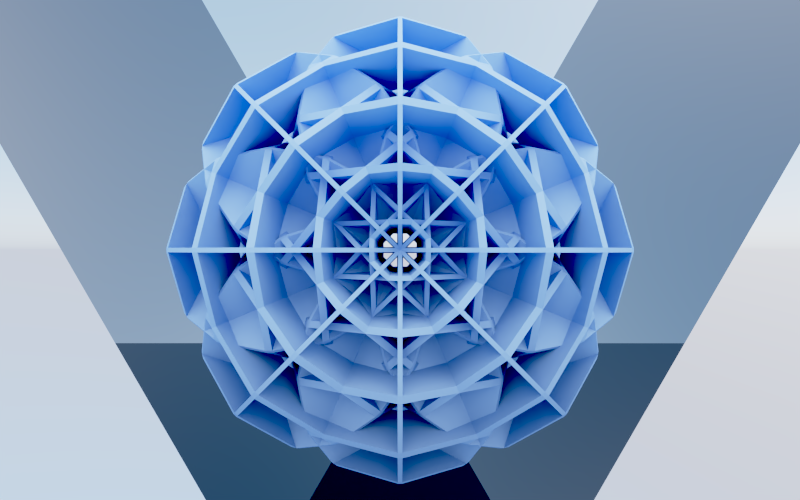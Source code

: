 # Source: RenderSketchGame-RyanGreen-0912-2.blend  (saved by Blender 2.71.0; exported with 4.5.12 LTS)
import bpy
from mathutils import Matrix  # noqa: F401  (used for matrix-valued properties, if any)

bpy.ops.wm.read_factory_settings(use_empty=True)
scene = bpy.context.scene
scene.name = 'Scene'

# ---- collections
col_collection_1 = bpy.data.collections.new('Collection 1'); scene.collection.children.link(col_collection_1)
col_collection_2 = bpy.data.collections.new('Collection 2'); scene.collection.children.link(col_collection_2)

# ---- materials (node trees are filled in below, after node groups)
mat_material_002 = bpy.data.materials.new('Material.002')
mat_material_002.alpha_threshold = 0.0
mat_material_002.roughness = 0.5
mat_material_002.line_color = (0.0, 0.0, 0.0, 1.0)
mat_material = bpy.data.materials.new('Material')
mat_material.alpha_threshold = 0.0
mat_material.roughness = 0.5
mat_material.line_color = (0.0, 0.0, 0.0, 1.0)

# ---- material node trees
mat_material_002.use_nodes = True; mat_material_002.node_tree.nodes.clear()
_N = mat_material_002.node_tree.nodes; _L = mat_material_002.node_tree.links
n0 = _N.new('ShaderNodeOutputMaterial'); n0.name = 'Material Output'; n0.location = (300, 300)
n1 = _N.new('ShaderNodeBsdfAnisotropic'); n1.name = 'Glossy BSDF'; n1.location = (100, 300)
n1.distribution = 'BECKMANN'
n1.inputs[0].default_value = (0.2883, 0.2883, 0.2883, 1.0)
n1.inputs[1].default_value = 0.0
_L.new(n1.outputs[0], n0.inputs[0])
n0.is_active_output = True
mat_material.use_nodes = True; mat_material.node_tree.nodes.clear()
_N = mat_material.node_tree.nodes; _L = mat_material.node_tree.links
n0 = _N.new('ShaderNodeOutputMaterial'); n0.name = 'Material Output'; n0.location = (300, 300)
n1 = _N.new('ShaderNodeTexCoord'); n1.name = 'Texture Coordinate'; n1.location = (-601, 327)
n2 = _N.new('ShaderNodeBsdfDiffuse'); n2.name = 'Diffuse BSDF'; n2.location = (100, 300)
n3 = _N.new('ShaderNodeSeparateColor'); n3.name = 'Separate RGB'; n3.location = (-380, 235)
n4 = _N.new('ShaderNodeValToRGB'); n4.name = 'ColorRamp'; n4.location = (-201, 324)
while len(n4.color_ramp.elements) > 1: n4.color_ramp.elements.remove(n4.color_ramp.elements[-1])
n4.color_ramp.elements[0].position = 0.0; n4.color_ramp.elements[0].color = (0.06798, 0.1177, 0.2673, 1.0)
_e = n4.color_ramp.elements.new(1.0); _e.color = (0.2474, 0.4545, 1.0, 1.0)
_L.new(n2.outputs[0], n0.inputs[0])
_L.new(n4.outputs[0], n2.inputs[0])
_L.new(n1.outputs[5], n3.inputs[0])
_L.new(n3.outputs[1], n4.inputs[0])
n0.is_active_output = True

# ---- world
world_world = bpy.data.worlds.new('World'); scene.world = world_world
world_world.use_nodes = True; world_world.node_tree.nodes.clear()
_N = world_world.node_tree.nodes; _L = world_world.node_tree.links
n0 = _N.new('ShaderNodeOutputWorld'); n0.name = 'World Output'; n0.location = (300, 300)
n1 = _N.new('ShaderNodeBackground'); n1.name = 'Background'; n1.location = (110, 300)
n1.inputs[1].default_value = 20.0
n2 = _N.new('ShaderNodeTexSky'); n2.name = 'Sky Texture'; n2.location = (-90, 300)
n2.sky_type = 'HOSEK_WILKIE'
n2.sun_direction = (-0.02062, 0.3557, 0.9344)
n2.turbidity = 5.9
n2.ground_albedo = 0.0
n2.sun_elevation = 1.571
_L.new(n1.outputs[0], n0.inputs[0])
_L.new(n2.outputs[0], n1.inputs[0])
n0.is_active_output = True
world_world.color = (0.05088, 0.05088, 0.05088)
world_world.use_sun_shadow = False
world_world.sun_shadow_jitter_overblur = 0.0
world_world.cycles.sampling_method = 'MANUAL'
world_world.cycles.sample_map_resolution = 256

# ---- cameras
cam_camera = bpy.data.cameras.new('Camera')
cam_camera.clip_end = 1e+04
cam_camera.lens = 33.0
cam_camera.sensor_width = 80.0
cam_camera.sensor_height = 18.0
cam_camera.ortho_scale = 7.314
cam_camera.dof.focus_distance = 0.0

# ---- lights
light_area_041 = bpy.data.lights.new('Area.041', 'AREA')
light_area_041.transmission_factor = 0.0
light_area_041.energy = 7.854e+08
light_area_041.shadow_buffer_clip_start = 0.5
light_area_041.shadow_soft_size = 10.0
light_area_041.shadow_maximum_resolution = 0.006
light_area_041.use_absolute_resolution = True
light_area_041.size = 10.0
light_area_041.size_y = 0.1
light_sun = bpy.data.lights.new('Sun', 'SUN')
light_sun.color = (0.9849, 1.0, 0.9699)
light_sun.transmission_factor = 0.0
light_sun.angle = 1.571
light_sun.shadow_buffer_clip_start = 0.5
light_sun.shadow_soft_size = 1.0
light_sun.shadow_cascade_max_distance = 1000.0

# ---- meshes
me_plane_004 = bpy.data.meshes.new('Plane.004')
me_plane_004.from_pydata([(-100.0, -100.0, 0.0), (100.0, -100.0, 0.0), (-100.0, 100.0, 0.0), (100.0, 100.0, 0.0)], [], [(0, 1, 3, 2)])
me_plane_004.materials.append(mat_material_002)
me_plane_004.use_remesh_preserve_volume = False
me_plane_004.use_remesh_preserve_attributes = False
me_plane_004.use_mirror_vertex_groups = False
me_plane_004.update()
me_plane_002 = bpy.data.meshes.new('Plane.002')
me_plane_002.from_pydata([(-100.0, -100.0, 0.0), (100.0, -100.0, 0.0), (-100.0, 100.0, 0.0), (100.0, 100.0, 0.0)], [], [(0, 1, 3, 2)])
me_plane_002.materials.append(mat_material_002)
me_plane_002.use_remesh_preserve_volume = False
me_plane_002.use_remesh_preserve_attributes = False
me_plane_002.use_mirror_vertex_groups = False
me_plane_002.update()
me_sphere = bpy.data.meshes.new('Sphere')
me_sphere.from_pydata([(-37.64, -1.519, -2.423), (-37.64, 1.519, -2.423), (-27.69, 25.54, -2.423), (-25.54, 27.69, -2.423), (-1.519, 37.64, -2.423), (1.519, 37.64, -2.423), (25.54, 27.69, -2.423), (27.69, 25.54, -2.423), (37.64, 1.519, -2.423), (37.64, -1.519, -2.423), (27.69, -25.54, -2.423), (25.54, -27.69, -2.423), (1.519, -37.64, -2.423), (-1.519, -37.64, -2.423), (-25.54, -27.69, -2.423), (-27.69, -25.54, -2.423), (-41.07, 1.519, 180.1), (-37.64, 1.519, 178.3), (-37.64, -1.519, 178.3), (-41.07, -1.519, 180.1), (-27.97, 30.12, 180.1), (-25.54, 27.69, 178.3), (-27.69, 25.54, 178.3), (-30.12, 27.97, 180.1), (1.519, 41.07, 180.1), (1.519, 37.64, 178.3), (-1.519, 37.64, 178.3), (-1.519, 41.07, 180.1), (30.12, 27.97, 180.1), (27.69, 25.54, 178.3), (25.54, 27.69, 178.3), (27.97, 30.12, 180.1), (41.07, -1.519, 180.1), (37.64, -1.519, 178.3), (37.64, 1.519, 178.3), (41.07, 1.519, 180.1), (27.97, -30.12, 180.1), (25.54, -27.69, 178.3), (27.69, -25.54, 178.3), (30.12, -27.97, 180.1), (-1.519, -41.07, 180.1), (-1.519, -37.64, 178.3), (1.519, -37.64, 178.3), (1.519, -41.07, 180.1), (-30.12, -27.97, 180.1), (-27.69, -25.54, 178.3), (-25.54, -27.69, 178.3), (-27.97, -30.12, 180.1), (-27.69, 25.54, 17.41), (-27.69, 25.54, 21.77), (-25.54, 27.69, 21.77), (-25.54, 27.69, 17.41), (-1.519, 37.64, 17.41), (-1.519, 37.64, 21.77), (1.519, 37.64, 21.77), (1.519, 37.64, 17.41), (25.54, 27.69, 17.41), (25.54, 27.69, 21.77), (27.69, 25.54, 21.77), (27.69, 25.54, 17.41), (37.64, 1.519, 17.41), (37.64, 1.519, 21.77), (37.64, -1.519, 21.77), (37.64, -1.519, 17.41), (27.69, -25.54, 17.41), (27.69, -25.54, 21.77), (25.54, -27.69, 21.77), (25.54, -27.69, 17.41), (1.519, -37.64, 17.41), (1.519, -37.64, 21.77), (-1.519, -37.64, 21.77), (-1.519, -37.64, 17.41), (-25.54, -27.69, 17.41), (-25.54, -27.69, 21.77), (-27.69, -25.54, 21.77), (-27.69, -25.54, 17.41), (-37.64, -1.519, 17.41), (-37.64, -1.519, 21.77), (-37.64, 1.519, 21.77), (-37.64, 1.519, 17.41), (-67.96, -1.519, 162.1), (-71.48, -1.519, 158.6), (-71.48, 1.519, 158.6), (-67.96, 1.519, 162.1), (-90.36, -1.519, 130.3), (-92.24, -1.519, 125.8), (-92.24, 1.519, 125.8), (-90.36, 1.519, 130.3), (-98.89, -1.519, 92.4), (-98.89, -1.519, 87.53), (-98.89, 1.519, 87.53), (-98.89, 1.519, 92.4), (-92.24, -1.519, 54.13), (-90.36, -1.519, 49.61), (-90.36, 1.519, 49.61), (-92.24, 1.519, 54.13), (-49.13, 46.98, 162.1), (-51.62, 49.47, 158.6), (-49.47, 51.62, 158.6), (-46.98, 49.13, 162.1), (-64.97, 62.82, 130.3), (-66.3, 64.15, 125.8), (-64.15, 66.3, 125.8), (-62.82, 64.97, 130.3), (-71.0, 68.85, 92.4), (-71.0, 68.85, 87.53), (-68.85, 71.0, 87.53), (-68.85, 71.0, 92.4), (-66.3, 64.15, 54.13), (-64.97, 62.82, 49.61), (-62.82, 64.97, 49.61), (-64.15, 66.3, 54.13), (-1.519, 67.96, 162.1), (-1.519, 71.48, 158.6), (1.519, 71.48, 158.6), (1.519, 67.96, 162.1), (-1.519, 90.36, 130.3), (-1.519, 92.24, 125.8), (1.519, 92.24, 125.8), (1.519, 90.36, 130.3), (-1.519, 98.89, 92.4), (-1.519, 98.89, 87.53), (1.519, 98.89, 87.53), (1.519, 98.89, 92.4), (-1.519, 92.24, 54.13), (-1.519, 90.36, 49.61), (1.519, 90.36, 49.61), (1.519, 92.24, 54.13), (46.98, 49.13, 162.1), (49.47, 51.62, 158.6), (51.62, 49.47, 158.6), (49.13, 46.98, 162.1), (62.82, 64.97, 130.3), (64.15, 66.3, 125.8), (66.3, 64.15, 125.8), (64.97, 62.82, 130.3), (68.85, 71.0, 92.4), (68.85, 71.0, 87.53), (71.0, 68.85, 87.53), (71.0, 68.85, 92.4), (64.15, 66.3, 54.13), (62.82, 64.97, 49.61), (64.97, 62.82, 49.61), (66.3, 64.15, 54.13), (67.96, 1.519, 162.1), (71.48, 1.519, 158.6), (71.48, -1.519, 158.6), (67.96, -1.519, 162.1), (90.36, 1.519, 130.3), (92.24, 1.519, 125.8), (92.24, -1.519, 125.8), (90.36, -1.519, 130.3), (98.89, 1.519, 92.4), (98.89, 1.519, 87.53), (98.89, -1.519, 87.53), (98.89, -1.519, 92.4), (92.24, 1.519, 54.13), (90.36, 1.519, 49.61), (90.36, -1.519, 49.61), (92.24, -1.519, 54.13), (49.13, -46.98, 162.1), (51.62, -49.47, 158.6), (49.47, -51.62, 158.6), (46.98, -49.13, 162.1), (64.97, -62.82, 130.3), (66.3, -64.15, 125.8), (64.15, -66.3, 125.8), (62.82, -64.97, 130.3), (71.0, -68.85, 92.4), (71.0, -68.85, 87.53), (68.85, -71.0, 87.53), (68.85, -71.0, 92.4), (66.3, -64.15, 54.13), (64.97, -62.82, 49.61), (62.82, -64.97, 49.61), (64.15, -66.3, 54.13), (1.519, -67.96, 162.1), (1.519, -71.48, 158.6), (-1.519, -71.48, 158.6), (-1.519, -67.96, 162.1), (1.519, -90.36, 130.3), (1.519, -92.24, 125.8), (-1.519, -92.24, 125.8), (-1.519, -90.36, 130.3), (1.519, -98.89, 92.4), (1.519, -98.89, 87.53), (-1.519, -98.89, 87.53), (-1.519, -98.89, 92.4), (1.519, -92.24, 54.13), (1.519, -90.36, 49.61), (-1.519, -90.36, 49.61), (-1.519, -92.24, 54.13), (-46.98, -49.13, 162.1), (-49.47, -51.62, 158.6), (-51.62, -49.47, 158.6), (-49.13, -46.98, 162.1), (-62.82, -64.97, 130.3), (-64.15, -66.3, 125.8), (-66.3, -64.15, 125.8), (-64.97, -62.82, 130.3), (-68.85, -71.0, 92.4), (-68.85, -71.0, 87.53), (-71.0, -68.85, 87.53), (-71.0, -68.85, 92.4), (-64.15, -66.3, 54.13), (-62.82, -64.97, 49.61), (-64.97, -62.82, 49.61), (-66.3, -64.15, 54.13), (-31.52, -29.37, 178.7), (-43.06, -1.519, 178.7), (-43.06, 1.519, 178.7), (-31.52, 29.37, 178.7), (-29.37, 31.52, 178.7), (-1.519, 43.06, 178.7), (1.519, 43.06, 178.7), (29.37, 31.52, 178.7), (31.52, 29.37, 178.7), (43.06, 1.519, 178.7), (43.06, -1.519, 178.7), (31.52, -29.37, 178.7), (29.37, -31.52, 178.7), (1.519, -43.06, 178.7), (-1.519, -43.06, 178.7), (-29.37, -31.52, 178.7), (-71.34, -1.519, 21.14), (-68.17, -1.519, 17.98), (-68.17, 1.519, 17.98), (-71.34, 1.519, 21.14), (-51.52, 49.37, 21.14), (-49.28, 47.13, 17.98), (-47.13, 49.28, 17.98), (-49.37, 51.52, 21.14), (-1.519, 71.34, 21.14), (-1.519, 68.17, 17.98), (1.519, 68.17, 17.98), (1.519, 71.34, 21.14), (49.37, 51.52, 21.14), (47.13, 49.28, 17.98), (49.28, 47.13, 17.98), (51.52, 49.37, 21.14), (71.34, 1.519, 21.14), (68.17, 1.519, 17.98), (68.17, -1.519, 17.98), (71.34, -1.519, 21.14), (51.52, -49.37, 21.14), (49.28, -47.13, 17.98), (47.13, -49.28, 17.98), (49.37, -51.52, 21.14), (1.519, -71.34, 21.14), (1.519, -68.17, 17.98), (-1.519, -68.17, 17.98), (-1.519, -71.34, 21.14), (-49.37, -51.52, 21.14), (-47.13, -49.28, 17.98), (-49.28, -47.13, 17.98), (-51.52, -49.37, 21.14), (-27.69, 25.54, 126.2), (-27.69, 25.54, 130.2), (-25.54, 27.69, 130.2), (-25.54, 27.69, 126.2), (-27.69, 25.54, 159.0), (-27.69, 25.54, 163.0), (-25.54, 27.69, 163.0), (-25.54, 27.69, 159.0), (-27.69, 25.54, 87.97), (-27.69, 25.54, 91.96), (-25.54, 27.69, 91.96), (-25.54, 27.69, 87.97), (-27.69, 25.54, 49.74), (-27.69, 25.54, 53.73), (-25.54, 27.69, 53.73), (-25.54, 27.69, 49.74), (-1.519, 37.64, 159.0), (-1.519, 37.64, 163.0), (1.519, 37.64, 163.0), (1.519, 37.64, 159.0), (-1.519, 37.64, 126.2), (-1.519, 37.64, 130.2), (1.519, 37.64, 130.2), (1.519, 37.64, 126.2), (1.519, 37.64, 91.96), (1.519, 37.64, 87.97), (-1.519, 37.64, 87.97), (-1.519, 37.64, 91.96), (1.519, 37.64, 53.73), (1.519, 37.64, 49.74), (-1.519, 37.64, 49.74), (-1.519, 37.64, 53.73), (27.69, 25.54, 163.0), (27.69, 25.54, 159.0), (25.54, 27.69, 159.0), (25.54, 27.69, 163.0), (27.69, 25.54, 130.2), (27.69, 25.54, 126.2), (25.54, 27.69, 126.2), (25.54, 27.69, 130.2), (27.69, 25.54, 91.96), (27.69, 25.54, 87.97), (25.54, 27.69, 87.97), (25.54, 27.69, 91.96), (27.69, 25.54, 53.73), (27.69, 25.54, 49.74), (25.54, 27.69, 49.74), (25.54, 27.69, 53.73), (37.64, -1.519, 163.0), (37.64, -1.519, 159.0), (37.64, 1.519, 159.0), (37.64, 1.519, 163.0), (37.64, -1.519, 130.2), (37.64, -1.519, 126.2), (37.64, 1.519, 126.2), (37.64, 1.519, 130.2), (37.64, -1.519, 91.96), (37.64, -1.519, 87.97), (37.64, 1.519, 87.97), (37.64, 1.519, 91.96), (37.64, -1.519, 53.73), (37.64, -1.519, 49.74), (37.64, 1.519, 49.74), (37.64, 1.519, 53.73), (25.54, -27.69, 163.0), (25.54, -27.69, 159.0), (27.69, -25.54, 159.0), (27.69, -25.54, 163.0), (25.54, -27.69, 130.2), (25.54, -27.69, 126.2), (27.69, -25.54, 126.2), (27.69, -25.54, 130.2), (25.54, -27.69, 91.96), (25.54, -27.69, 87.97), (27.69, -25.54, 87.97), (27.69, -25.54, 91.96), (25.54, -27.69, 53.73), (25.54, -27.69, 49.74), (27.69, -25.54, 49.74), (27.69, -25.54, 53.73), (-1.519, -37.64, 163.0), (-1.519, -37.64, 159.0), (1.519, -37.64, 159.0), (1.519, -37.64, 163.0), (-1.519, -37.64, 130.2), (-1.519, -37.64, 126.2), (1.519, -37.64, 126.2), (1.519, -37.64, 130.2), (-1.519, -37.64, 91.96), (-1.519, -37.64, 87.97), (1.519, -37.64, 87.97), (1.519, -37.64, 91.96), (-1.519, -37.64, 53.73), (-1.519, -37.64, 49.74), (1.519, -37.64, 49.74), (1.519, -37.64, 53.73), (-27.69, -25.54, 163.0), (-27.69, -25.54, 159.0), (-25.54, -27.69, 159.0), (-25.54, -27.69, 163.0), (-27.69, -25.54, 130.2), (-27.69, -25.54, 126.2), (-25.54, -27.69, 126.2), (-25.54, -27.69, 130.2), (-27.69, -25.54, 91.96), (-27.69, -25.54, 87.97), (-25.54, -27.69, 87.97), (-25.54, -27.69, 91.96), (-27.69, -25.54, 53.73), (-27.69, -25.54, 49.74), (-25.54, -27.69, 49.74), (-25.54, -27.69, 53.73), (-37.64, -1.519, 49.74), (-37.64, -1.519, 53.73), (-37.64, 1.519, 53.73), (-37.64, 1.519, 49.74), (-37.64, -1.519, 87.97), (-37.64, -1.519, 91.96), (-37.64, 1.519, 91.96), (-37.64, 1.519, 87.97), (-37.64, -1.519, 126.2), (-37.64, -1.519, 130.2), (-37.64, 1.519, 130.2), (-37.64, 1.519, 126.2), (-37.64, 1.519, 163.0), (-37.64, 1.519, 159.0), (-37.64, -1.519, 159.0), (-37.64, -1.519, 163.0), (-25.84, 23.83, -2.423), (-23.83, 25.84, -2.423), (-35.12, 1.418, -2.423), (-1.418, 35.12, -2.423), (1.418, 35.12, -2.423), (23.83, 25.84, -2.423), (25.84, 23.83, -2.423), (35.12, 1.418, -2.423), (35.12, -1.418, -2.423), (25.84, -23.83, -2.423), (23.83, -25.84, -2.423), (1.418, -35.12, -2.423), (-1.418, -35.12, -2.423), (-23.83, -25.84, -2.423), (-25.84, -23.83, -2.423), (-35.12, -1.418, -2.423), (-24.11, 26.14, -0.4065), (-1.434, 35.53, -0.4065), (1.434, 35.53, -0.4065), (24.11, 26.14, -0.4065), (26.14, 24.11, -0.4065), (35.53, 1.434, -0.4065), (35.53, -1.434, -0.4065), (26.14, -24.11, -0.4065), (24.11, -26.14, -0.4065), (1.434, -35.53, -0.4065), (-1.434, -35.53, -0.4065), (-24.11, -26.14, -0.4065), (-26.14, -24.11, -0.4065), (-35.53, -1.434, -0.4065), (-26.14, 24.11, -0.4065), (-35.53, 1.434, -0.4065)], [], [(11, 408, 409, 12), (230, 3, 2, 229), (86, 91, 88, 85), (274, 25, 26, 273), (114, 119, 116, 113), (106, 111, 108, 105), (102, 107, 104, 101), (292, 289, 290, 295), (130, 135, 132, 129), (122, 127, 124, 121), (118, 123, 120, 117), (308, 305, 306, 311), (146, 151, 148, 145), (138, 143, 140, 137), (134, 139, 136, 133), (324, 321, 322, 327), (162, 167, 164, 161), (154, 159, 156, 153), (150, 155, 152, 149), (340, 337, 338, 343), (178, 183, 180, 177), (170, 175, 172, 169), (166, 171, 168, 165), (356, 353, 354, 359), (194, 199, 196, 193), (186, 191, 188, 185), (182, 187, 184, 181), (261, 96, 83, 380), (153, 314, 297, 138), (212, 20, 27, 213), (246, 67, 408, 11), (214, 24, 31, 215), (296, 293, 294, 299), (216, 28, 35, 217), (218, 32, 39, 219), (262, 21, 22, 261), (220, 36, 43, 221), (7, 404, 405, 8), (222, 40, 47, 223), (22, 211, 96, 261), (208, 44, 19, 209), (98, 103, 100, 97), (90, 95, 92, 89), (210, 16, 23, 211), (210, 83, 80, 209), (372, 369, 370, 375), (312, 309, 310, 315), (113, 272, 263, 98), (45, 208, 209, 18), (238, 59, 404, 7), (54, 285, 286, 53), (284, 281, 282, 287), (328, 325, 326, 331), (38, 219, 160, 323), (241, 60, 59, 238), (58, 301, 302, 57), (300, 297, 298, 303), (344, 341, 342, 347), (352, 195, 208, 45), (8, 405, 60, 241), (62, 317, 318, 61), (316, 313, 314, 319), (360, 357, 358, 363), (383, 80, 195, 352), (61, 240, 239, 58), (66, 333, 334, 65), (332, 329, 330, 335), (318, 157, 240, 61), (18, 209, 80, 383), (301, 142, 157, 318), (70, 349, 350, 69), (348, 345, 346, 351), (278, 275, 272, 277), (376, 373, 374, 379), (74, 365, 366, 73), (364, 361, 362, 367), (41, 222, 223, 46), (145, 306, 289, 130), (94, 227, 224, 93), (270, 267, 264, 269), (212, 99, 96, 211), (234, 5, 4, 233), (110, 231, 228, 109), (280, 279, 276, 283), (214, 115, 112, 213), (238, 7, 6, 237), (126, 235, 232, 125), (288, 29, 30, 291), (216, 131, 128, 215), (242, 9, 8, 241), (142, 239, 236, 141), (304, 33, 34, 307), (218, 147, 144, 217), (246, 11, 10, 245), (158, 243, 240, 157), (320, 37, 38, 323), (220, 163, 160, 219), (250, 13, 12, 249), (174, 247, 244, 173), (336, 41, 42, 339), (222, 179, 176, 221), (254, 15, 14, 253), (190, 251, 248, 189), (58, 239, 142, 301), (208, 195, 192, 223), (202, 207, 204, 201), (206, 255, 252, 205), (50, 271, 268, 49), (116, 277, 272, 113), (249, 68, 67, 246), (148, 311, 306, 145), (12, 409, 68, 249), (384, 2, 3, 385), (9, 406, 407, 10), (242, 63, 406, 9), (156, 319, 314, 153), (245, 64, 63, 242), (103, 258, 277, 116), (10, 407, 64, 245), (266, 259, 256, 265), (135, 292, 311, 148), (130, 289, 292, 135), (143, 300, 319, 156), (387, 4, 5, 388), (129, 290, 275, 114), (98, 263, 258, 103), (138, 297, 300, 143), (389, 6, 7, 390), (132, 295, 290, 129), (97, 260, 381, 82), (169, 330, 313, 154), (391, 8, 9, 392), (119, 278, 295, 132), (100, 257, 260, 97), (172, 335, 330, 169), (393, 10, 11, 394), (114, 275, 278, 119), (87, 378, 257, 100), (159, 316, 335, 172), (395, 12, 13, 396), (198, 203, 200, 197), (82, 381, 378, 87), (154, 313, 316, 159), (397, 14, 15, 398), (399, 0, 1, 386), (368, 77, 78, 371), (382, 377, 378, 381), (380, 17, 18, 383), (352, 45, 46, 355), (18, 17, 16, 19), (22, 21, 20, 23), (26, 25, 24, 27), (30, 29, 28, 31), (34, 33, 32, 35), (38, 37, 36, 39), (42, 41, 40, 43), (46, 45, 44, 47), (50, 49, 48, 51), (54, 53, 52, 55), (58, 57, 56, 59), (62, 61, 60, 63), (66, 65, 64, 67), (70, 69, 68, 71), (74, 73, 72, 75), (78, 77, 76, 79), (45, 18, 19, 44), (17, 22, 23, 16), (49, 78, 79, 48), (77, 74, 75, 76), (21, 26, 27, 20), (53, 50, 51, 52), (25, 30, 31, 24), (57, 54, 55, 56), (29, 34, 35, 28), (61, 58, 59, 60), (33, 38, 39, 32), (65, 62, 63, 64), (37, 42, 43, 36), (69, 66, 67, 68), (41, 46, 47, 40), (73, 70, 71, 72), (323, 160, 147, 304), (82, 81, 80, 83), (86, 85, 84, 87), (90, 89, 88, 91), (94, 93, 92, 95), (98, 97, 96, 99), (102, 101, 100, 103), (106, 105, 104, 107), (110, 109, 108, 111), (114, 113, 112, 115), (118, 117, 116, 119), (122, 121, 120, 123), (126, 125, 124, 127), (130, 129, 128, 131), (134, 133, 132, 135), (138, 137, 136, 139), (142, 141, 140, 143), (146, 145, 144, 147), (150, 149, 148, 151), (154, 153, 152, 155), (158, 157, 156, 159), (162, 161, 160, 163), (166, 165, 164, 167), (170, 169, 168, 171), (174, 173, 172, 175), (178, 177, 176, 179), (182, 181, 180, 183), (186, 185, 184, 187), (190, 189, 188, 191), (194, 193, 192, 195), (198, 197, 196, 199), (202, 201, 200, 203), (206, 205, 204, 207), (81, 194, 195, 80), (97, 82, 83, 96), (85, 198, 199, 84), (101, 86, 87, 100), (89, 202, 203, 88), (105, 90, 91, 104), (93, 206, 207, 92), (109, 94, 95, 108), (113, 98, 99, 112), (117, 102, 103, 116), (121, 106, 107, 120), (125, 110, 111, 124), (129, 114, 115, 128), (133, 118, 119, 132), (137, 122, 123, 136), (141, 126, 127, 140), (145, 130, 131, 144), (149, 134, 135, 148), (153, 138, 139, 152), (157, 142, 143, 156), (161, 146, 147, 160), (165, 150, 151, 164), (169, 154, 155, 168), (173, 158, 159, 172), (177, 162, 163, 176), (181, 166, 167, 180), (185, 170, 171, 184), (189, 174, 175, 188), (193, 178, 179, 192), (197, 182, 183, 196), (201, 186, 187, 200), (205, 190, 191, 204), (82, 87, 84, 81), (336, 179, 222, 41), (355, 192, 179, 336), (46, 223, 192, 355), (37, 220, 221, 42), (320, 163, 220, 37), (339, 176, 163, 320), (42, 221, 176, 339), (16, 210, 209, 19), (20, 212, 211, 23), (24, 214, 213, 27), (28, 216, 215, 31), (32, 218, 217, 35), (36, 220, 219, 39), (40, 222, 221, 43), (44, 208, 223, 47), (226, 225, 224, 227), (230, 229, 228, 231), (234, 233, 232, 235), (238, 237, 236, 239), (242, 241, 240, 243), (246, 245, 244, 247), (250, 249, 248, 251), (254, 253, 252, 255), (225, 254, 255, 224), (229, 226, 227, 228), (233, 230, 231, 232), (237, 234, 235, 236), (241, 238, 239, 240), (245, 242, 243, 244), (249, 246, 247, 248), (253, 250, 251, 252), (226, 1, 0, 225), (282, 281, 280, 283), (278, 277, 276, 279), (274, 273, 272, 275), (270, 269, 268, 271), (266, 265, 264, 267), (258, 257, 256, 259), (262, 261, 260, 263), (382, 381, 380, 383), (286, 285, 284, 287), (290, 289, 288, 291), (294, 293, 292, 295), (298, 297, 296, 299), (302, 301, 300, 303), (306, 305, 304, 307), (310, 309, 308, 311), (314, 313, 312, 315), (318, 317, 316, 319), (322, 321, 320, 323), (326, 325, 324, 327), (330, 329, 328, 331), (334, 333, 332, 335), (338, 337, 336, 339), (342, 341, 340, 343), (346, 345, 344, 347), (350, 349, 348, 351), (354, 353, 352, 355), (358, 357, 356, 359), (362, 361, 360, 363), (366, 365, 364, 367), (370, 369, 368, 371), (374, 373, 372, 375), (378, 377, 376, 379), (381, 260, 261, 380), (353, 382, 383, 352), (263, 272, 273, 262), (275, 290, 291, 274), (267, 282, 283, 266), (277, 258, 259, 276), (379, 256, 257, 378), (375, 264, 265, 374), (289, 306, 307, 288), (305, 322, 323, 304), (321, 338, 339, 320), (337, 354, 355, 336), (271, 286, 287, 270), (371, 268, 269, 370), (279, 294, 295, 278), (281, 298, 299, 280), (285, 302, 303, 284), (293, 310, 311, 292), (297, 314, 315, 296), (301, 318, 319, 300), (309, 326, 327, 308), (313, 330, 331, 312), (317, 334, 335, 316), (325, 342, 343, 324), (329, 346, 347, 328), (333, 350, 351, 332), (341, 358, 359, 340), (345, 362, 363, 344), (349, 366, 367, 348), (357, 376, 377, 356), (361, 372, 373, 360), (365, 368, 369, 364), (258, 263, 260, 257), (304, 147, 218, 33), (33, 218, 219, 38), (380, 83, 210, 17), (17, 210, 211, 22), (26, 213, 112, 273), (273, 112, 99, 262), (262, 99, 212, 21), (21, 212, 213, 26), (30, 215, 128, 291), (291, 128, 115, 274), (274, 115, 214, 25), (25, 214, 215, 30), (34, 217, 144, 307), (307, 144, 131, 288), (288, 131, 216, 29), (29, 216, 217, 34), (146, 305, 308, 151), (151, 308, 327, 164), (164, 327, 322, 161), (161, 322, 305, 146), (162, 321, 324, 167), (167, 324, 343, 180), (180, 343, 338, 177), (177, 338, 321, 162), (178, 337, 340, 183), (183, 340, 359, 196), (196, 359, 354, 193), (193, 354, 337, 178), (194, 353, 356, 199), (199, 356, 377, 84), (84, 377, 382, 81), (81, 382, 353, 194), (102, 259, 266, 107), (107, 266, 283, 120), (120, 283, 276, 117), (117, 276, 259, 102), (86, 379, 374, 91), (91, 374, 265, 104), (104, 265, 256, 101), (101, 256, 379, 86), (198, 357, 360, 203), (203, 360, 373, 88), (88, 373, 376, 85), (85, 376, 357, 198), (182, 341, 344, 187), (187, 344, 363, 200), (200, 363, 358, 197), (197, 358, 341, 182), (166, 325, 328, 171), (171, 328, 347, 184), (184, 347, 342, 181), (181, 342, 325, 166), (150, 309, 312, 155), (155, 312, 331, 168), (168, 331, 326, 165), (165, 326, 309, 150), (134, 293, 296, 139), (139, 296, 315, 152), (152, 315, 310, 149), (149, 310, 293, 134), (118, 279, 280, 123), (123, 280, 299, 136), (136, 299, 294, 133), (133, 294, 279, 118), (122, 281, 284, 127), (127, 284, 303, 140), (140, 303, 298, 137), (137, 298, 281, 122), (106, 267, 270, 111), (111, 270, 287, 124), (124, 287, 282, 121), (121, 282, 267, 106), (90, 375, 370, 95), (95, 370, 269, 108), (108, 269, 264, 105), (105, 264, 375, 90), (202, 361, 364, 207), (207, 364, 369, 92), (92, 369, 372, 89), (89, 372, 361, 202), (186, 345, 348, 191), (191, 348, 367, 204), (204, 367, 362, 201), (201, 362, 345, 186), (170, 329, 332, 175), (175, 332, 351, 188), (188, 351, 346, 185), (185, 346, 329, 170), (4, 387, 385, 3), (2, 384, 386, 1), (6, 389, 388, 5), (8, 391, 390, 7), (414, 384, 385, 400), (10, 393, 392, 9), (12, 395, 394, 11), (14, 397, 396, 13), (0, 399, 398, 15), (401, 387, 388, 402), (403, 389, 390, 404), (405, 391, 392, 406), (407, 393, 394, 408), (409, 395, 396, 410), (411, 397, 398, 412), (413, 399, 386, 415), (387, 401, 400, 385), (384, 414, 415, 386), (389, 403, 402, 388), (391, 405, 404, 390), (393, 407, 406, 392), (395, 409, 408, 394), (397, 411, 410, 396), (399, 413, 412, 398), (48, 414, 400, 51), (52, 401, 402, 55), (56, 403, 404, 59), (60, 405, 406, 63), (64, 407, 408, 67), (68, 409, 410, 71), (72, 411, 412, 75), (76, 413, 415, 79), (14, 411, 72, 253), (253, 72, 71, 250), (250, 71, 410, 13), (13, 410, 411, 14), (0, 413, 76, 225), (225, 76, 75, 254), (254, 75, 412, 15), (15, 412, 413, 0), (2, 414, 48, 229), (229, 48, 79, 226), (226, 79, 415, 1), (1, 415, 414, 2), (4, 401, 52, 233), (233, 52, 51, 230), (230, 51, 400, 3), (3, 400, 401, 4), (6, 403, 56, 237), (237, 56, 55, 234), (234, 55, 402, 5), (5, 402, 403, 6), (54, 235, 126, 285), (285, 126, 141, 302), (302, 141, 236, 57), (57, 236, 235, 54), (50, 231, 110, 271), (271, 110, 125, 286), (286, 125, 232, 53), (53, 232, 231, 50), (78, 227, 94, 371), (371, 94, 109, 268), (268, 109, 228, 49), (49, 228, 227, 78), (74, 255, 206, 365), (365, 206, 93, 368), (368, 93, 224, 77), (77, 224, 255, 74), (70, 251, 190, 349), (349, 190, 205, 366), (366, 205, 252, 73), (73, 252, 251, 70), (66, 247, 174, 333), (333, 174, 189, 350), (350, 189, 248, 69), (69, 248, 247, 66), (62, 243, 158, 317), (317, 158, 173, 334), (334, 173, 244, 65), (65, 244, 243, 62)])
me_sphere.materials.append(mat_material)
me_sphere.use_remesh_preserve_volume = False
me_sphere.use_remesh_preserve_attributes = False
me_sphere.use_mirror_vertex_groups = False
me_sphere.update()

# ---- objects
ob_camera = bpy.data.objects.new('Camera', cam_camera)
ob_plane_001 = bpy.data.objects.new('Plane.001', me_plane_004)
ob_area = bpy.data.objects.new('Area', light_area_041)
ob_sun = bpy.data.objects.new('Sun', light_sun)
ob_plane = bpy.data.objects.new('Plane', me_plane_002)
ob_empty = bpy.data.objects.new('Empty', None)
ob_sphere = bpy.data.objects.new('Sphere', me_sphere)

# ---- transforms, parenting, visibility, modifiers, constraints
ob_camera.location = (187.7, 0.0, 10.27)
ob_camera.rotation_euler = (1.571, -8.047e-06, 1.571)
ob_camera.scale = (175.3, 175.3, 175.3)
ob_camera.lock_rotations_4d = False
ob_camera.empty_display_type = 'ARROWS'
ob_camera.color = (0.0, 0.0, 0.0, 0.0)
ob_camera.display_type = 'WIRE'
ob_camera.lineart.crease_threshold = 0.0
ob_plane_001.location = (-913.4, 0.0, -525.1)
ob_plane_001.rotation_euler = (1.047, 3.142, -1.071e-07)
ob_plane_001.scale = (7.995, -37.19, 7.995)
ob_plane_001.lineart.crease_threshold = 0.0
ob_area.location = (-217.5, -9.655, 18.59)
ob_area.rotation_euler = (-0.0, 1.571, 0.0)
ob_area.lineart.crease_threshold = 0.0
ob_sun.location = (-130.5, 129.9, 423.6)
ob_sun.rotation_euler = (-0.0, 0.7854, 0.0)
ob_sun.hide_viewport = True
ob_sun.lineart.crease_threshold = 0.0
ob_plane.location = (-913.4, 0.0, -525.1)
ob_plane.rotation_euler = (1.047, -1.984e-07, -1.479e-06)
ob_plane.scale = (7.995, -37.19, 7.995)
ob_plane.lineart.crease_threshold = 0.0
ob_empty.location = (-109.2, 0.0, 10.27)
ob_empty.rotation_euler = (0.7854, 0.0, 0.0)
ob_empty.empty_image_offset = (0.0, 0.0)
ob_empty.lineart.crease_threshold = 0.0
ob_sphere.location = (-109.2, 0.0, 10.27)
ob_sphere.lineart.crease_threshold = 0.0
_m = ob_sphere.modifiers.new('Array', 'ARRAY')
_m.count = 8
_m.constant_offset_displace = (0.0, 0.0, 0.0)
_m.relative_offset_displace = (0.0, 0.0, 0.0)
_m.use_object_offset = True
_m.offset_object = ob_empty

# ---- collection membership
col_collection_1.objects.link(ob_camera)
col_collection_2.objects.link(ob_plane_001)
col_collection_2.objects.link(ob_area)
col_collection_2.objects.link(ob_sun)
col_collection_2.objects.link(ob_plane)
col_collection_2.objects.link(ob_empty)
col_collection_2.objects.link(ob_sphere)

# ---- scene / render settings (as saved in the file)
scene.camera = ob_camera
scene.frame_start = 0; scene.frame_end = 30; scene.frame_set(25)
scene.render.engine = 'CYCLES'
scene.render.image_settings.compression = 90
scene.render.resolution_x = 1440
scene.render.resolution_y = 900
scene.render.dither_intensity = 0.0
scene.cycles.use_denoising = False
scene.cycles.samples = 600
scene.cycles.sampling_pattern = 'TABULATED_SOBOL'
scene.cycles.light_sampling_threshold = 0.0
scene.cycles.use_adaptive_sampling = False
scene.cycles.use_light_tree = False
scene.cycles.blur_glossy = 0.0
scene.cycles.volume_bounces = 1
scene.cycles.pixel_filter_type = 'GAUSSIAN'
scene.cycles.sample_clamp_indirect = 0.0
scene.view_settings.view_transform = 'Filmic'
scene.view_settings.exposure = -1.492
scene.view_settings.gamma = 1.576
scene.view_settings.use_curve_mapping = True
scene.view_settings.curve_mapping.use_clip = True
scene.view_settings.curve_mapping.clip_max_x = 1.0
scene.view_settings.curve_mapping.clip_max_y = 1.0
scene.view_settings.curve_mapping.extend = 'EXTRAPOLATED'
scene.view_settings.curve_mapping.white_level = (1.0, 1.0, 1.0)
_c = scene.view_settings.curve_mapping.curves[0]
while len(_c.points) > 2: _c.points.remove(_c.points[-1])
_c.points[0].location = (0.0, 0.0); _c.points[0].handle_type = 'AUTO'
_c.points[1].location = (0.99672, 1.0); _c.points[1].handle_type = 'AUTO'
_c = scene.view_settings.curve_mapping.curves[1]
while len(_c.points) > 2: _c.points.remove(_c.points[-1])
_c.points[0].location = (0.0, 0.0); _c.points[0].handle_type = 'AUTO'
_c.points[1].location = (1.0, 1.0); _c.points[1].handle_type = 'AUTO'
_c = scene.view_settings.curve_mapping.curves[2]
while len(_c.points) > 2: _c.points.remove(_c.points[-1])
_c.points[0].location = (0.0, 0.0); _c.points[0].handle_type = 'AUTO'
_c.points[1].location = (1.0, 1.0); _c.points[1].handle_type = 'AUTO'
_c = scene.view_settings.curve_mapping.curves[3]
while len(_c.points) > 2: _c.points.remove(_c.points[-1])
_c.points[0].location = (0.05164, 0.0); _c.points[0].handle_type = 'AUTO'
_c.points[1].location = (0.47869, 0.425); _c.points[1].handle_type = 'AUTO'
_p = _c.points.new(0.93164, 1.0); _p.handle_type = 'AUTO'
scene.view_settings.curve_mapping.update()
scene.unit_settings.scale_length = 0.01
bpy.context.view_layer.update()
